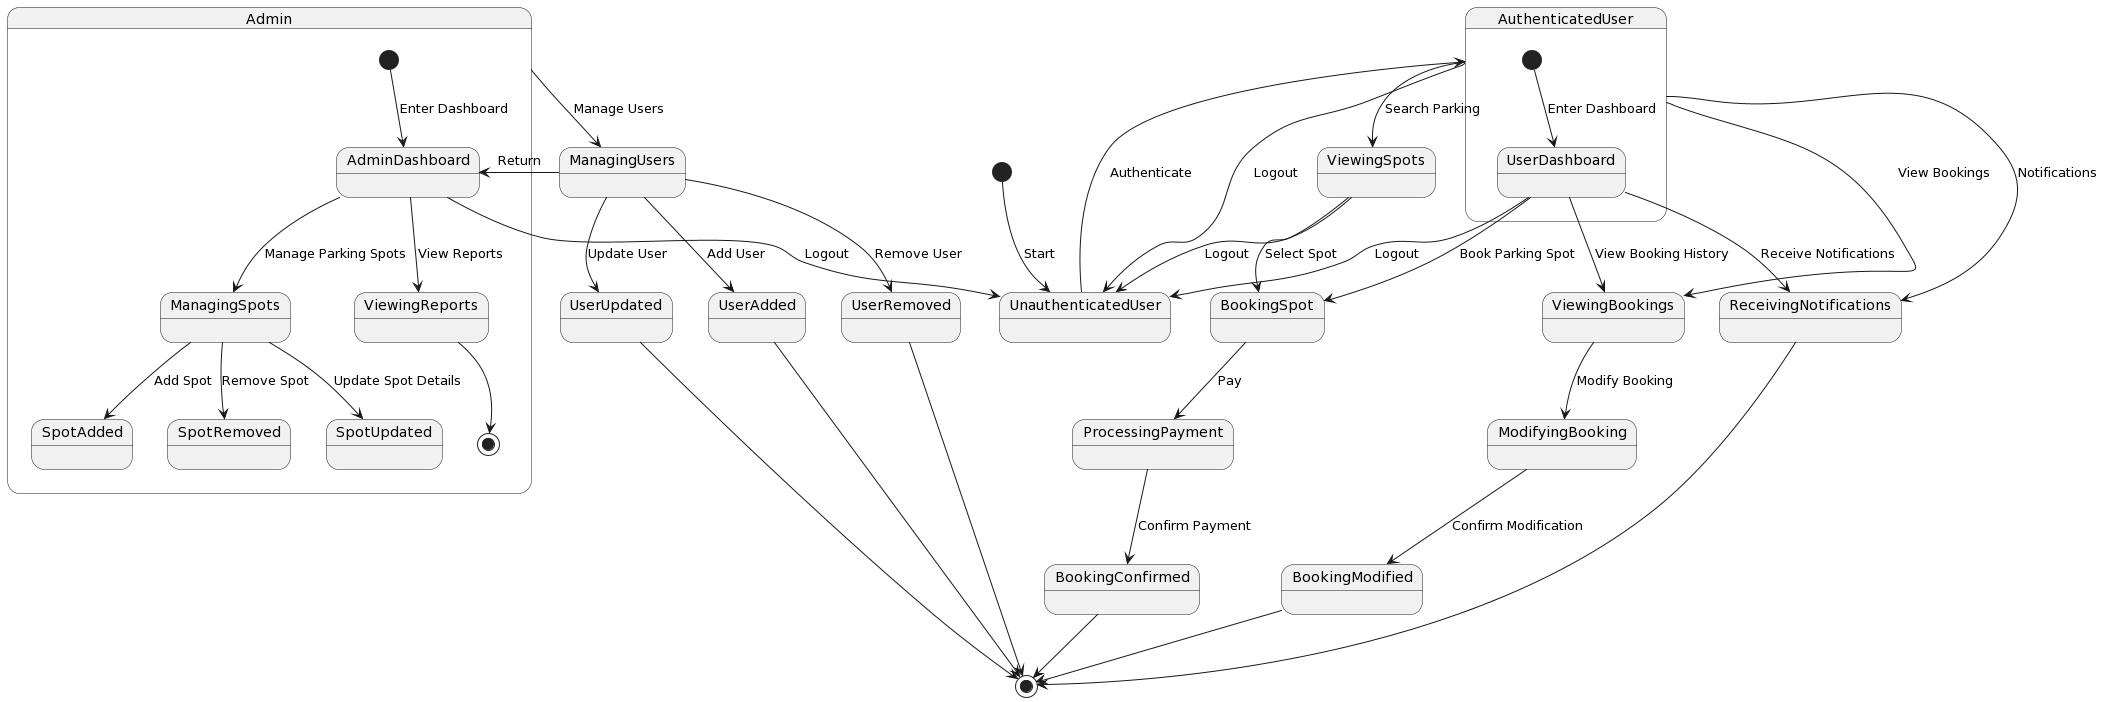

The diagram above was rendered by PlantUML. Its source (embedded in the PNG):
@startuml
[*] --> UnauthenticatedUser: Start
UnauthenticatedUser --> AuthenticatedUser: Authenticate
AuthenticatedUser --> ViewingSpots: Search Parking
ViewingSpots --> BookingSpot: Select Spot
BookingSpot --> ProcessingPayment: Pay
ProcessingPayment --> BookingConfirmed: Confirm Payment
BookingConfirmed --> [*]

ViewingSpots --> UnauthenticatedUser: Logout
AuthenticatedUser --> UnauthenticatedUser: Logout

AuthenticatedUser --> ViewingBookings: View Bookings
ViewingBookings --> ModifyingBooking: Modify Booking
ModifyingBooking --> BookingModified: Confirm Modification
BookingModified --> [*]

AuthenticatedUser --> ReceivingNotifications: Notifications
ReceivingNotifications --> [*]

state AuthenticatedUser {
  [*] --> UserDashboard: Enter Dashboard
  UserDashboard --> BookingSpot: Book Parking Spot
  UserDashboard --> ViewingBookings: View Booking History
  UserDashboard --> ReceivingNotifications: Receive Notifications
  UserDashboard --> UnauthenticatedUser: Logout
}

state Admin {
  [*] --> AdminDashboard: Enter Dashboard
  AdminDashboard --> ManagingSpots: Manage Parking Spots
  ManagingSpots --> SpotAdded: Add Spot
  ManagingSpots --> SpotRemoved: Remove Spot
  ManagingSpots --> SpotUpdated: Update Spot Details
  AdminDashboard --> ViewingReports: View Reports
  ViewingReports --> [*]
  AdminDashboard --> UnauthenticatedUser: Logout
}

Admin --> ManagingUsers: Manage Users
ManagingUsers --> UserAdded: Add User
ManagingUsers --> UserRemoved: Remove User
ManagingUsers --> UserUpdated: Update User
ManagingUsers --> AdminDashboard: Return
UserAdded --> [*]
UserRemoved --> [*]
UserUpdated --> [*]
@enduml